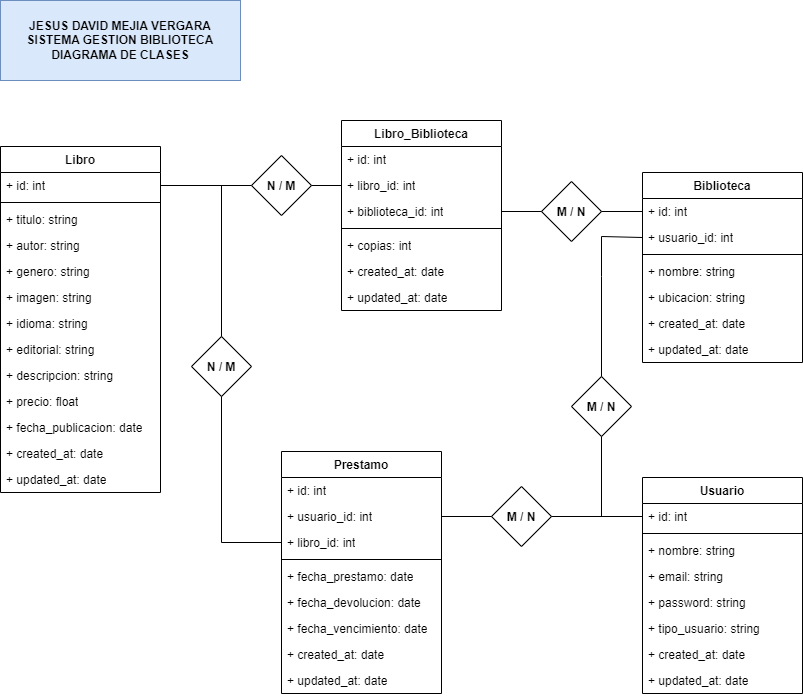

The diagram above was exported from draw.io. Its source (the exported page's mxGraphModel, read from the mxfile embedded in the PNG):
<mxGraphModel dx="1618" dy="1551" grid="1" gridSize="10" guides="1" tooltips="1" connect="1" arrows="1" fold="1" page="1" pageScale="1" pageWidth="827" pageHeight="1169" math="0" shadow="0">
  <root>
    <mxCell id="0" />
    <mxCell id="1" parent="0" />
    <mxCell id="aMeThefHEbeC1UJ8IKMA-18" value="Libro" style="swimlane;fontStyle=1;align=center;verticalAlign=top;childLayout=stackLayout;horizontal=1;startSize=26;horizontalStack=0;resizeParent=1;resizeParentMax=0;resizeLast=0;collapsible=1;marginBottom=0;whiteSpace=wrap;html=1;" vertex="1" parent="1">
      <mxGeometry y="146" width="160" height="346" as="geometry" />
    </mxCell>
    <mxCell id="aMeThefHEbeC1UJ8IKMA-19" value="+ id: int" style="text;strokeColor=none;fillColor=none;align=left;verticalAlign=top;spacingLeft=4;spacingRight=4;overflow=hidden;rotatable=0;points=[[0,0.5],[1,0.5]];portConstraint=eastwest;whiteSpace=wrap;html=1;" vertex="1" parent="aMeThefHEbeC1UJ8IKMA-18">
      <mxGeometry y="26" width="160" height="26" as="geometry" />
    </mxCell>
    <mxCell id="aMeThefHEbeC1UJ8IKMA-20" value="" style="line;strokeWidth=1;fillColor=none;align=left;verticalAlign=middle;spacingTop=-1;spacingLeft=3;spacingRight=3;rotatable=0;labelPosition=right;points=[];portConstraint=eastwest;strokeColor=inherit;" vertex="1" parent="aMeThefHEbeC1UJ8IKMA-18">
      <mxGeometry y="52" width="160" height="8" as="geometry" />
    </mxCell>
    <mxCell id="aMeThefHEbeC1UJ8IKMA-21" value="+ titulo: string" style="text;strokeColor=none;fillColor=none;align=left;verticalAlign=top;spacingLeft=4;spacingRight=4;overflow=hidden;rotatable=0;points=[[0,0.5],[1,0.5]];portConstraint=eastwest;whiteSpace=wrap;html=1;" vertex="1" parent="aMeThefHEbeC1UJ8IKMA-18">
      <mxGeometry y="60" width="160" height="26" as="geometry" />
    </mxCell>
    <mxCell id="aMeThefHEbeC1UJ8IKMA-25" value="+ autor: string" style="text;strokeColor=none;fillColor=none;align=left;verticalAlign=top;spacingLeft=4;spacingRight=4;overflow=hidden;rotatable=0;points=[[0,0.5],[1,0.5]];portConstraint=eastwest;whiteSpace=wrap;html=1;" vertex="1" parent="aMeThefHEbeC1UJ8IKMA-18">
      <mxGeometry y="86" width="160" height="26" as="geometry" />
    </mxCell>
    <mxCell id="aMeThefHEbeC1UJ8IKMA-38" value="+ genero: string" style="text;strokeColor=none;fillColor=none;align=left;verticalAlign=top;spacingLeft=4;spacingRight=4;overflow=hidden;rotatable=0;points=[[0,0.5],[1,0.5]];portConstraint=eastwest;whiteSpace=wrap;html=1;" vertex="1" parent="aMeThefHEbeC1UJ8IKMA-18">
      <mxGeometry y="112" width="160" height="26" as="geometry" />
    </mxCell>
    <mxCell id="Dy7HseIvusz9ks3H0D4i-2" value="+ imagen: string" style="text;strokeColor=none;fillColor=none;align=left;verticalAlign=top;spacingLeft=4;spacingRight=4;overflow=hidden;rotatable=0;points=[[0,0.5],[1,0.5]];portConstraint=eastwest;whiteSpace=wrap;html=1;" vertex="1" parent="aMeThefHEbeC1UJ8IKMA-18">
      <mxGeometry y="138" width="160" height="26" as="geometry" />
    </mxCell>
    <mxCell id="aMeThefHEbeC1UJ8IKMA-37" value="+ idioma: string" style="text;strokeColor=none;fillColor=none;align=left;verticalAlign=top;spacingLeft=4;spacingRight=4;overflow=hidden;rotatable=0;points=[[0,0.5],[1,0.5]];portConstraint=eastwest;whiteSpace=wrap;html=1;" vertex="1" parent="aMeThefHEbeC1UJ8IKMA-18">
      <mxGeometry y="164" width="160" height="26" as="geometry" />
    </mxCell>
    <mxCell id="aMeThefHEbeC1UJ8IKMA-36" value="+ editorial: string" style="text;strokeColor=none;fillColor=none;align=left;verticalAlign=top;spacingLeft=4;spacingRight=4;overflow=hidden;rotatable=0;points=[[0,0.5],[1,0.5]];portConstraint=eastwest;whiteSpace=wrap;html=1;" vertex="1" parent="aMeThefHEbeC1UJ8IKMA-18">
      <mxGeometry y="190" width="160" height="26" as="geometry" />
    </mxCell>
    <mxCell id="Dy7HseIvusz9ks3H0D4i-1" value="+ descripcion: string" style="text;strokeColor=none;fillColor=none;align=left;verticalAlign=top;spacingLeft=4;spacingRight=4;overflow=hidden;rotatable=0;points=[[0,0.5],[1,0.5]];portConstraint=eastwest;whiteSpace=wrap;html=1;" vertex="1" parent="aMeThefHEbeC1UJ8IKMA-18">
      <mxGeometry y="216" width="160" height="26" as="geometry" />
    </mxCell>
    <mxCell id="Dy7HseIvusz9ks3H0D4i-3" value="+ precio: float" style="text;strokeColor=none;fillColor=none;align=left;verticalAlign=top;spacingLeft=4;spacingRight=4;overflow=hidden;rotatable=0;points=[[0,0.5],[1,0.5]];portConstraint=eastwest;whiteSpace=wrap;html=1;" vertex="1" parent="aMeThefHEbeC1UJ8IKMA-18">
      <mxGeometry y="242" width="160" height="26" as="geometry" />
    </mxCell>
    <mxCell id="aMeThefHEbeC1UJ8IKMA-39" value="+ fecha_publicacion: date" style="text;strokeColor=none;fillColor=none;align=left;verticalAlign=top;spacingLeft=4;spacingRight=4;overflow=hidden;rotatable=0;points=[[0,0.5],[1,0.5]];portConstraint=eastwest;whiteSpace=wrap;html=1;" vertex="1" parent="aMeThefHEbeC1UJ8IKMA-18">
      <mxGeometry y="268" width="160" height="26" as="geometry" />
    </mxCell>
    <mxCell id="aMeThefHEbeC1UJ8IKMA-40" value="+ created_at: date" style="text;strokeColor=none;fillColor=none;align=left;verticalAlign=top;spacingLeft=4;spacingRight=4;overflow=hidden;rotatable=0;points=[[0,0.5],[1,0.5]];portConstraint=eastwest;whiteSpace=wrap;html=1;" vertex="1" parent="aMeThefHEbeC1UJ8IKMA-18">
      <mxGeometry y="294" width="160" height="26" as="geometry" />
    </mxCell>
    <mxCell id="aMeThefHEbeC1UJ8IKMA-41" value="+ updated_at: date" style="text;strokeColor=none;fillColor=none;align=left;verticalAlign=top;spacingLeft=4;spacingRight=4;overflow=hidden;rotatable=0;points=[[0,0.5],[1,0.5]];portConstraint=eastwest;whiteSpace=wrap;html=1;" vertex="1" parent="aMeThefHEbeC1UJ8IKMA-18">
      <mxGeometry y="320" width="160" height="26" as="geometry" />
    </mxCell>
    <mxCell id="aMeThefHEbeC1UJ8IKMA-26" value="Usuario" style="swimlane;fontStyle=1;align=center;verticalAlign=top;childLayout=stackLayout;horizontal=1;startSize=26;horizontalStack=0;resizeParent=1;resizeParentMax=0;resizeLast=0;collapsible=1;marginBottom=0;whiteSpace=wrap;html=1;" vertex="1" parent="1">
      <mxGeometry x="642" y="477" width="160" height="216" as="geometry" />
    </mxCell>
    <mxCell id="aMeThefHEbeC1UJ8IKMA-27" value="+ id: int" style="text;strokeColor=none;fillColor=none;align=left;verticalAlign=top;spacingLeft=4;spacingRight=4;overflow=hidden;rotatable=0;points=[[0,0.5],[1,0.5]];portConstraint=eastwest;whiteSpace=wrap;html=1;" vertex="1" parent="aMeThefHEbeC1UJ8IKMA-26">
      <mxGeometry y="26" width="160" height="26" as="geometry" />
    </mxCell>
    <mxCell id="aMeThefHEbeC1UJ8IKMA-28" value="" style="line;strokeWidth=1;fillColor=none;align=left;verticalAlign=middle;spacingTop=-1;spacingLeft=3;spacingRight=3;rotatable=0;labelPosition=right;points=[];portConstraint=eastwest;strokeColor=inherit;" vertex="1" parent="aMeThefHEbeC1UJ8IKMA-26">
      <mxGeometry y="52" width="160" height="8" as="geometry" />
    </mxCell>
    <mxCell id="aMeThefHEbeC1UJ8IKMA-29" value="+ nombre: string" style="text;strokeColor=none;fillColor=none;align=left;verticalAlign=top;spacingLeft=4;spacingRight=4;overflow=hidden;rotatable=0;points=[[0,0.5],[1,0.5]];portConstraint=eastwest;whiteSpace=wrap;html=1;" vertex="1" parent="aMeThefHEbeC1UJ8IKMA-26">
      <mxGeometry y="60" width="160" height="26" as="geometry" />
    </mxCell>
    <mxCell id="aMeThefHEbeC1UJ8IKMA-30" value="+ email: string" style="text;strokeColor=none;fillColor=none;align=left;verticalAlign=top;spacingLeft=4;spacingRight=4;overflow=hidden;rotatable=0;points=[[0,0.5],[1,0.5]];portConstraint=eastwest;whiteSpace=wrap;html=1;" vertex="1" parent="aMeThefHEbeC1UJ8IKMA-26">
      <mxGeometry y="86" width="160" height="26" as="geometry" />
    </mxCell>
    <mxCell id="aMeThefHEbeC1UJ8IKMA-51" value="+ password: string" style="text;strokeColor=none;fillColor=none;align=left;verticalAlign=top;spacingLeft=4;spacingRight=4;overflow=hidden;rotatable=0;points=[[0,0.5],[1,0.5]];portConstraint=eastwest;whiteSpace=wrap;html=1;" vertex="1" parent="aMeThefHEbeC1UJ8IKMA-26">
      <mxGeometry y="112" width="160" height="26" as="geometry" />
    </mxCell>
    <mxCell id="yfVmK1YRb0izHxHnjf6Q-1" value="+ tipo_usuario: string" style="text;strokeColor=none;fillColor=none;align=left;verticalAlign=top;spacingLeft=4;spacingRight=4;overflow=hidden;rotatable=0;points=[[0,0.5],[1,0.5]];portConstraint=eastwest;whiteSpace=wrap;html=1;" vertex="1" parent="aMeThefHEbeC1UJ8IKMA-26">
      <mxGeometry y="138" width="160" height="26" as="geometry" />
    </mxCell>
    <mxCell id="aMeThefHEbeC1UJ8IKMA-50" value="+ created_at: date" style="text;strokeColor=none;fillColor=none;align=left;verticalAlign=top;spacingLeft=4;spacingRight=4;overflow=hidden;rotatable=0;points=[[0,0.5],[1,0.5]];portConstraint=eastwest;whiteSpace=wrap;html=1;" vertex="1" parent="aMeThefHEbeC1UJ8IKMA-26">
      <mxGeometry y="164" width="160" height="26" as="geometry" />
    </mxCell>
    <mxCell id="aMeThefHEbeC1UJ8IKMA-52" value="+ updated_at: date" style="text;strokeColor=none;fillColor=none;align=left;verticalAlign=top;spacingLeft=4;spacingRight=4;overflow=hidden;rotatable=0;points=[[0,0.5],[1,0.5]];portConstraint=eastwest;whiteSpace=wrap;html=1;" vertex="1" parent="aMeThefHEbeC1UJ8IKMA-26">
      <mxGeometry y="190" width="160" height="26" as="geometry" />
    </mxCell>
    <mxCell id="aMeThefHEbeC1UJ8IKMA-31" value="Biblioteca" style="swimlane;fontStyle=1;align=center;verticalAlign=top;childLayout=stackLayout;horizontal=1;startSize=26;horizontalStack=0;resizeParent=1;resizeParentMax=0;resizeLast=0;collapsible=1;marginBottom=0;whiteSpace=wrap;html=1;" vertex="1" parent="1">
      <mxGeometry x="642" y="172" width="160" height="190" as="geometry" />
    </mxCell>
    <mxCell id="aMeThefHEbeC1UJ8IKMA-32" value="+ id: int" style="text;strokeColor=none;fillColor=none;align=left;verticalAlign=top;spacingLeft=4;spacingRight=4;overflow=hidden;rotatable=0;points=[[0,0.5],[1,0.5]];portConstraint=eastwest;whiteSpace=wrap;html=1;" vertex="1" parent="aMeThefHEbeC1UJ8IKMA-31">
      <mxGeometry y="26" width="160" height="26" as="geometry" />
    </mxCell>
    <mxCell id="aMeThefHEbeC1UJ8IKMA-68" value="+ usuario_id: int" style="text;strokeColor=none;fillColor=none;align=left;verticalAlign=top;spacingLeft=4;spacingRight=4;overflow=hidden;rotatable=0;points=[[0,0.5],[1,0.5]];portConstraint=eastwest;whiteSpace=wrap;html=1;" vertex="1" parent="aMeThefHEbeC1UJ8IKMA-31">
      <mxGeometry y="52" width="160" height="26" as="geometry" />
    </mxCell>
    <mxCell id="aMeThefHEbeC1UJ8IKMA-33" value="" style="line;strokeWidth=1;fillColor=none;align=left;verticalAlign=middle;spacingTop=-1;spacingLeft=3;spacingRight=3;rotatable=0;labelPosition=right;points=[];portConstraint=eastwest;strokeColor=inherit;" vertex="1" parent="aMeThefHEbeC1UJ8IKMA-31">
      <mxGeometry y="78" width="160" height="8" as="geometry" />
    </mxCell>
    <mxCell id="aMeThefHEbeC1UJ8IKMA-34" value="+ nombre: string" style="text;strokeColor=none;fillColor=none;align=left;verticalAlign=top;spacingLeft=4;spacingRight=4;overflow=hidden;rotatable=0;points=[[0,0.5],[1,0.5]];portConstraint=eastwest;whiteSpace=wrap;html=1;" vertex="1" parent="aMeThefHEbeC1UJ8IKMA-31">
      <mxGeometry y="86" width="160" height="26" as="geometry" />
    </mxCell>
    <mxCell id="aMeThefHEbeC1UJ8IKMA-35" value="+ ubicacion: string" style="text;strokeColor=none;fillColor=none;align=left;verticalAlign=top;spacingLeft=4;spacingRight=4;overflow=hidden;rotatable=0;points=[[0,0.5],[1,0.5]];portConstraint=eastwest;whiteSpace=wrap;html=1;" vertex="1" parent="aMeThefHEbeC1UJ8IKMA-31">
      <mxGeometry y="112" width="160" height="26" as="geometry" />
    </mxCell>
    <mxCell id="aMeThefHEbeC1UJ8IKMA-62" value="+ created_at: date" style="text;strokeColor=none;fillColor=none;align=left;verticalAlign=top;spacingLeft=4;spacingRight=4;overflow=hidden;rotatable=0;points=[[0,0.5],[1,0.5]];portConstraint=eastwest;whiteSpace=wrap;html=1;" vertex="1" parent="aMeThefHEbeC1UJ8IKMA-31">
      <mxGeometry y="138" width="160" height="26" as="geometry" />
    </mxCell>
    <mxCell id="aMeThefHEbeC1UJ8IKMA-61" value="+ updated_at: date" style="text;strokeColor=none;fillColor=none;align=left;verticalAlign=top;spacingLeft=4;spacingRight=4;overflow=hidden;rotatable=0;points=[[0,0.5],[1,0.5]];portConstraint=eastwest;whiteSpace=wrap;html=1;" vertex="1" parent="aMeThefHEbeC1UJ8IKMA-31">
      <mxGeometry y="164" width="160" height="26" as="geometry" />
    </mxCell>
    <mxCell id="aMeThefHEbeC1UJ8IKMA-42" value="Libro_Biblioteca" style="swimlane;fontStyle=1;align=center;verticalAlign=top;childLayout=stackLayout;horizontal=1;startSize=26;horizontalStack=0;resizeParent=1;resizeParentMax=0;resizeLast=0;collapsible=1;marginBottom=0;whiteSpace=wrap;html=1;" vertex="1" parent="1">
      <mxGeometry x="341" y="120" width="160" height="190" as="geometry" />
    </mxCell>
    <mxCell id="aMeThefHEbeC1UJ8IKMA-43" value="+ id: int" style="text;strokeColor=none;fillColor=none;align=left;verticalAlign=top;spacingLeft=4;spacingRight=4;overflow=hidden;rotatable=0;points=[[0,0.5],[1,0.5]];portConstraint=eastwest;whiteSpace=wrap;html=1;" vertex="1" parent="aMeThefHEbeC1UJ8IKMA-42">
      <mxGeometry y="26" width="160" height="26" as="geometry" />
    </mxCell>
    <mxCell id="aMeThefHEbeC1UJ8IKMA-49" value="+ libro_id: int" style="text;strokeColor=none;fillColor=none;align=left;verticalAlign=top;spacingLeft=4;spacingRight=4;overflow=hidden;rotatable=0;points=[[0,0.5],[1,0.5]];portConstraint=eastwest;whiteSpace=wrap;html=1;" vertex="1" parent="aMeThefHEbeC1UJ8IKMA-42">
      <mxGeometry y="52" width="160" height="26" as="geometry" />
    </mxCell>
    <mxCell id="aMeThefHEbeC1UJ8IKMA-48" value="+ biblioteca_id: int" style="text;strokeColor=none;fillColor=none;align=left;verticalAlign=top;spacingLeft=4;spacingRight=4;overflow=hidden;rotatable=0;points=[[0,0.5],[1,0.5]];portConstraint=eastwest;whiteSpace=wrap;html=1;" vertex="1" parent="aMeThefHEbeC1UJ8IKMA-42">
      <mxGeometry y="78" width="160" height="26" as="geometry" />
    </mxCell>
    <mxCell id="aMeThefHEbeC1UJ8IKMA-44" value="" style="line;strokeWidth=1;fillColor=none;align=left;verticalAlign=middle;spacingTop=-1;spacingLeft=3;spacingRight=3;rotatable=0;labelPosition=right;points=[];portConstraint=eastwest;strokeColor=inherit;" vertex="1" parent="aMeThefHEbeC1UJ8IKMA-42">
      <mxGeometry y="104" width="160" height="8" as="geometry" />
    </mxCell>
    <mxCell id="aMeThefHEbeC1UJ8IKMA-47" value="+ copias: int" style="text;strokeColor=none;fillColor=none;align=left;verticalAlign=top;spacingLeft=4;spacingRight=4;overflow=hidden;rotatable=0;points=[[0,0.5],[1,0.5]];portConstraint=eastwest;whiteSpace=wrap;html=1;" vertex="1" parent="aMeThefHEbeC1UJ8IKMA-42">
      <mxGeometry y="112" width="160" height="26" as="geometry" />
    </mxCell>
    <mxCell id="aMeThefHEbeC1UJ8IKMA-45" value="+ created_at: date" style="text;strokeColor=none;fillColor=none;align=left;verticalAlign=top;spacingLeft=4;spacingRight=4;overflow=hidden;rotatable=0;points=[[0,0.5],[1,0.5]];portConstraint=eastwest;whiteSpace=wrap;html=1;" vertex="1" parent="aMeThefHEbeC1UJ8IKMA-42">
      <mxGeometry y="138" width="160" height="26" as="geometry" />
    </mxCell>
    <mxCell id="aMeThefHEbeC1UJ8IKMA-46" value="+ updated_at: date" style="text;strokeColor=none;fillColor=none;align=left;verticalAlign=top;spacingLeft=4;spacingRight=4;overflow=hidden;rotatable=0;points=[[0,0.5],[1,0.5]];portConstraint=eastwest;whiteSpace=wrap;html=1;" vertex="1" parent="aMeThefHEbeC1UJ8IKMA-42">
      <mxGeometry y="164" width="160" height="26" as="geometry" />
    </mxCell>
    <mxCell id="aMeThefHEbeC1UJ8IKMA-56" value="N / M" style="rhombus;aspect=fixed;fontStyle=1" vertex="1" parent="1">
      <mxGeometry x="251" y="155" width="60" height="60" as="geometry" />
    </mxCell>
    <mxCell id="aMeThefHEbeC1UJ8IKMA-57" value="" style="endArrow=none;html=1;rounded=0;align=center;verticalAlign=bottom;labelBackgroundColor=none;exitX=1;exitY=0.5;exitDx=0;exitDy=0;" edge="1" target="aMeThefHEbeC1UJ8IKMA-56" parent="1" source="aMeThefHEbeC1UJ8IKMA-19">
      <mxGeometry relative="1" as="geometry">
        <mxPoint x="181" y="186" as="sourcePoint" />
      </mxGeometry>
    </mxCell>
    <mxCell id="aMeThefHEbeC1UJ8IKMA-58" value="" style="endArrow=none;html=1;rounded=0;align=center;verticalAlign=bottom;labelBackgroundColor=none;entryX=0;entryY=0.5;entryDx=0;entryDy=0;" edge="1" source="aMeThefHEbeC1UJ8IKMA-56" parent="1" target="aMeThefHEbeC1UJ8IKMA-49">
      <mxGeometry relative="1" as="geometry">
        <mxPoint x="281" y="136" as="targetPoint" />
      </mxGeometry>
    </mxCell>
    <mxCell id="aMeThefHEbeC1UJ8IKMA-65" value="M / N" style="rhombus;aspect=fixed;fontStyle=1" vertex="1" parent="1">
      <mxGeometry x="541" y="181" width="60" height="60" as="geometry" />
    </mxCell>
    <mxCell id="aMeThefHEbeC1UJ8IKMA-66" value="" style="endArrow=none;html=1;rounded=0;align=center;verticalAlign=bottom;labelBackgroundColor=none;exitX=1;exitY=0.5;exitDx=0;exitDy=0;" edge="1" parent="1" target="aMeThefHEbeC1UJ8IKMA-65" source="aMeThefHEbeC1UJ8IKMA-48">
      <mxGeometry relative="1" as="geometry">
        <mxPoint x="511" y="137" as="sourcePoint" />
        <Array as="points" />
      </mxGeometry>
    </mxCell>
    <mxCell id="aMeThefHEbeC1UJ8IKMA-67" value="" style="endArrow=none;html=1;rounded=0;align=center;verticalAlign=bottom;labelBackgroundColor=none;entryX=0;entryY=0.5;entryDx=0;entryDy=0;" edge="1" parent="1" source="aMeThefHEbeC1UJ8IKMA-65" target="aMeThefHEbeC1UJ8IKMA-32">
      <mxGeometry relative="1" as="geometry">
        <mxPoint x="671" y="137" as="targetPoint" />
      </mxGeometry>
    </mxCell>
    <mxCell id="aMeThefHEbeC1UJ8IKMA-69" value="M / N" style="rhombus;aspect=fixed;fontStyle=1" vertex="1" parent="1">
      <mxGeometry x="571" y="376" width="60" height="60" as="geometry" />
    </mxCell>
    <mxCell id="aMeThefHEbeC1UJ8IKMA-70" value="" style="endArrow=none;html=1;rounded=0;align=center;verticalAlign=bottom;labelBackgroundColor=none;entryX=0.5;entryY=1;entryDx=0;entryDy=0;exitX=0;exitY=0.5;exitDx=0;exitDy=0;" edge="1" parent="1" target="aMeThefHEbeC1UJ8IKMA-69" source="aMeThefHEbeC1UJ8IKMA-27">
      <mxGeometry relative="1" as="geometry">
        <mxPoint x="641" y="516" as="sourcePoint" />
        <Array as="points">
          <mxPoint x="601" y="516" />
        </Array>
      </mxGeometry>
    </mxCell>
    <mxCell id="aMeThefHEbeC1UJ8IKMA-71" value="" style="endArrow=none;html=1;rounded=0;align=center;verticalAlign=bottom;labelBackgroundColor=none;entryX=0;entryY=0.5;entryDx=0;entryDy=0;exitX=0.5;exitY=0;exitDx=0;exitDy=0;" edge="1" parent="1" source="aMeThefHEbeC1UJ8IKMA-69" target="aMeThefHEbeC1UJ8IKMA-68">
      <mxGeometry relative="1" as="geometry">
        <mxPoint x="671" y="466" as="targetPoint" />
        <Array as="points">
          <mxPoint x="601" y="276" />
          <mxPoint x="601" y="236" />
        </Array>
      </mxGeometry>
    </mxCell>
    <mxCell id="Dy7HseIvusz9ks3H0D4i-4" value="Prestamo" style="swimlane;fontStyle=1;align=center;verticalAlign=top;childLayout=stackLayout;horizontal=1;startSize=26;horizontalStack=0;resizeParent=1;resizeParentMax=0;resizeLast=0;collapsible=1;marginBottom=0;whiteSpace=wrap;html=1;" vertex="1" parent="1">
      <mxGeometry x="281" y="451" width="160" height="242" as="geometry" />
    </mxCell>
    <mxCell id="Dy7HseIvusz9ks3H0D4i-5" value="+ id: int" style="text;strokeColor=none;fillColor=none;align=left;verticalAlign=top;spacingLeft=4;spacingRight=4;overflow=hidden;rotatable=0;points=[[0,0.5],[1,0.5]];portConstraint=eastwest;whiteSpace=wrap;html=1;" vertex="1" parent="Dy7HseIvusz9ks3H0D4i-4">
      <mxGeometry y="26" width="160" height="26" as="geometry" />
    </mxCell>
    <mxCell id="Dy7HseIvusz9ks3H0D4i-6" value="+ usuario_id: int" style="text;strokeColor=none;fillColor=none;align=left;verticalAlign=top;spacingLeft=4;spacingRight=4;overflow=hidden;rotatable=0;points=[[0,0.5],[1,0.5]];portConstraint=eastwest;whiteSpace=wrap;html=1;" vertex="1" parent="Dy7HseIvusz9ks3H0D4i-4">
      <mxGeometry y="52" width="160" height="26" as="geometry" />
    </mxCell>
    <mxCell id="NPNBL8VBU_oWeiA-IWAb-5" value="+ libro_id: int" style="text;strokeColor=none;fillColor=none;align=left;verticalAlign=top;spacingLeft=4;spacingRight=4;overflow=hidden;rotatable=0;points=[[0,0.5],[1,0.5]];portConstraint=eastwest;whiteSpace=wrap;html=1;" vertex="1" parent="Dy7HseIvusz9ks3H0D4i-4">
      <mxGeometry y="78" width="160" height="26" as="geometry" />
    </mxCell>
    <mxCell id="Dy7HseIvusz9ks3H0D4i-7" value="" style="line;strokeWidth=1;fillColor=none;align=left;verticalAlign=middle;spacingTop=-1;spacingLeft=3;spacingRight=3;rotatable=0;labelPosition=right;points=[];portConstraint=eastwest;strokeColor=inherit;" vertex="1" parent="Dy7HseIvusz9ks3H0D4i-4">
      <mxGeometry y="104" width="160" height="8" as="geometry" />
    </mxCell>
    <mxCell id="Dy7HseIvusz9ks3H0D4i-8" value="+ fecha_prestamo: date" style="text;strokeColor=none;fillColor=none;align=left;verticalAlign=top;spacingLeft=4;spacingRight=4;overflow=hidden;rotatable=0;points=[[0,0.5],[1,0.5]];portConstraint=eastwest;whiteSpace=wrap;html=1;" vertex="1" parent="Dy7HseIvusz9ks3H0D4i-4">
      <mxGeometry y="112" width="160" height="26" as="geometry" />
    </mxCell>
    <mxCell id="NPNBL8VBU_oWeiA-IWAb-2" value="+ fecha_devolucion: date" style="text;strokeColor=none;fillColor=none;align=left;verticalAlign=top;spacingLeft=4;spacingRight=4;overflow=hidden;rotatable=0;points=[[0,0.5],[1,0.5]];portConstraint=eastwest;whiteSpace=wrap;html=1;" vertex="1" parent="Dy7HseIvusz9ks3H0D4i-4">
      <mxGeometry y="138" width="160" height="26" as="geometry" />
    </mxCell>
    <mxCell id="Dy7HseIvusz9ks3H0D4i-9" value="+ fecha_vencimiento: date" style="text;strokeColor=none;fillColor=none;align=left;verticalAlign=top;spacingLeft=4;spacingRight=4;overflow=hidden;rotatable=0;points=[[0,0.5],[1,0.5]];portConstraint=eastwest;whiteSpace=wrap;html=1;" vertex="1" parent="Dy7HseIvusz9ks3H0D4i-4">
      <mxGeometry y="164" width="160" height="26" as="geometry" />
    </mxCell>
    <mxCell id="Dy7HseIvusz9ks3H0D4i-10" value="+ created_at: date" style="text;strokeColor=none;fillColor=none;align=left;verticalAlign=top;spacingLeft=4;spacingRight=4;overflow=hidden;rotatable=0;points=[[0,0.5],[1,0.5]];portConstraint=eastwest;whiteSpace=wrap;html=1;" vertex="1" parent="Dy7HseIvusz9ks3H0D4i-4">
      <mxGeometry y="190" width="160" height="26" as="geometry" />
    </mxCell>
    <mxCell id="Dy7HseIvusz9ks3H0D4i-11" value="+ updated_at: date" style="text;strokeColor=none;fillColor=none;align=left;verticalAlign=top;spacingLeft=4;spacingRight=4;overflow=hidden;rotatable=0;points=[[0,0.5],[1,0.5]];portConstraint=eastwest;whiteSpace=wrap;html=1;" vertex="1" parent="Dy7HseIvusz9ks3H0D4i-4">
      <mxGeometry y="216" width="160" height="26" as="geometry" />
    </mxCell>
    <mxCell id="NPNBL8VBU_oWeiA-IWAb-1" value="M / N" style="rhombus;aspect=fixed;fontStyle=1" vertex="1" parent="1">
      <mxGeometry x="491" y="486" width="60" height="60" as="geometry" />
    </mxCell>
    <mxCell id="NPNBL8VBU_oWeiA-IWAb-3" value="" style="endArrow=none;html=1;rounded=0;align=center;verticalAlign=bottom;labelBackgroundColor=none;entryX=0;entryY=0.5;entryDx=0;entryDy=0;exitX=1;exitY=0.5;exitDx=0;exitDy=0;" edge="1" parent="1" source="Dy7HseIvusz9ks3H0D4i-6" target="NPNBL8VBU_oWeiA-IWAb-1">
      <mxGeometry relative="1" as="geometry">
        <mxPoint x="512" y="337" as="targetPoint" />
        <mxPoint x="471" y="476" as="sourcePoint" />
        <Array as="points" />
      </mxGeometry>
    </mxCell>
    <mxCell id="NPNBL8VBU_oWeiA-IWAb-4" value="" style="endArrow=none;html=1;rounded=0;align=center;verticalAlign=bottom;labelBackgroundColor=none;entryX=0;entryY=0.5;entryDx=0;entryDy=0;exitX=1;exitY=0.5;exitDx=0;exitDy=0;" edge="1" parent="1" source="NPNBL8VBU_oWeiA-IWAb-1" target="aMeThefHEbeC1UJ8IKMA-27">
      <mxGeometry relative="1" as="geometry">
        <mxPoint x="581" y="546" as="targetPoint" />
        <mxPoint x="531" y="572" as="sourcePoint" />
        <Array as="points" />
      </mxGeometry>
    </mxCell>
    <mxCell id="NPNBL8VBU_oWeiA-IWAb-6" value="N / M" style="rhombus;aspect=fixed;fontStyle=1" vertex="1" parent="1">
      <mxGeometry x="191" y="336" width="60" height="60" as="geometry" />
    </mxCell>
    <mxCell id="NPNBL8VBU_oWeiA-IWAb-7" value="" style="endArrow=none;html=1;rounded=0;align=center;verticalAlign=bottom;labelBackgroundColor=none;exitX=0.5;exitY=0;exitDx=0;exitDy=0;entryX=1;entryY=0.5;entryDx=0;entryDy=0;" edge="1" parent="1" source="NPNBL8VBU_oWeiA-IWAb-6" target="aMeThefHEbeC1UJ8IKMA-19">
      <mxGeometry relative="1" as="geometry">
        <mxPoint x="221" y="226" as="targetPoint" />
        <mxPoint x="256" y="318.58" as="sourcePoint" />
        <Array as="points">
          <mxPoint x="221" y="185" />
        </Array>
      </mxGeometry>
    </mxCell>
    <mxCell id="NPNBL8VBU_oWeiA-IWAb-8" value="" style="endArrow=none;html=1;rounded=0;align=center;verticalAlign=bottom;labelBackgroundColor=none;exitX=0;exitY=0.5;exitDx=0;exitDy=0;entryX=0.5;entryY=1;entryDx=0;entryDy=0;" edge="1" parent="1" source="NPNBL8VBU_oWeiA-IWAb-5" target="NPNBL8VBU_oWeiA-IWAb-6">
      <mxGeometry relative="1" as="geometry">
        <mxPoint x="161" y="526" as="targetPoint" />
        <mxPoint x="231" y="677" as="sourcePoint" />
        <Array as="points">
          <mxPoint x="221" y="542" />
        </Array>
      </mxGeometry>
    </mxCell>
    <mxCell id="XQjVwJzCiatzYMaB8jZb-1" value="&lt;div&gt;&lt;b style=&quot;background-color: initial;&quot;&gt;JESUS DAVID MEJIA VERGARA&lt;/b&gt;&lt;br&gt;&lt;/div&gt;&lt;div&gt;&lt;b&gt;SISTEMA GESTION BIBLIOTECA&lt;/b&gt;&lt;/div&gt;&lt;div&gt;&lt;b&gt;DIAGRAMA DE CLASES&lt;/b&gt;&lt;/div&gt;" style="text;html=1;align=center;verticalAlign=middle;whiteSpace=wrap;rounded=0;fillColor=#dae8fc;strokeColor=#6c8ebf;" vertex="1" parent="1">
      <mxGeometry width="240" height="80" as="geometry" />
    </mxCell>
  </root>
</mxGraphModel>